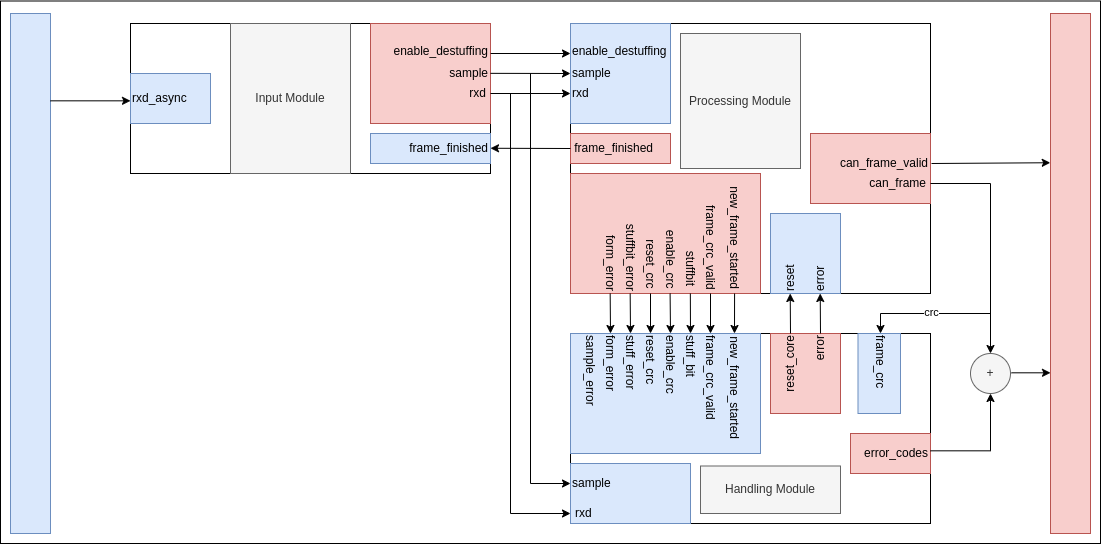

The diagram above was exported from draw.io. Its source (the exported page's mxGraphModel, read from the mxfile embedded in the PNG):
<mxGraphModel dx="1434" dy="879" grid="1" gridSize="10" guides="1" tooltips="1" connect="1" arrows="1" fold="1" page="1" pageScale="1" pageWidth="827" pageHeight="1169" math="0" shadow="0">
  <root>
    <mxCell id="0" />
    <mxCell id="1" parent="0" />
    <mxCell id="OaMGyYvNy3UWJGjDZcQR-107" value="" style="rounded=0;whiteSpace=wrap;html=1;" parent="1" vertex="1">
      <mxGeometry x="110" y="187.5" width="1100" height="542.5" as="geometry" />
    </mxCell>
    <mxCell id="OaMGyYvNy3UWJGjDZcQR-19" value="" style="rounded=0;whiteSpace=wrap;html=1;" parent="1" vertex="1">
      <mxGeometry x="680" y="520" width="360" height="190" as="geometry" />
    </mxCell>
    <mxCell id="OaMGyYvNy3UWJGjDZcQR-65" value="" style="rounded=0;whiteSpace=wrap;html=1;fillColor=#dae8fc;strokeColor=#6c8ebf;" parent="1" vertex="1">
      <mxGeometry x="680" y="520" width="190" height="120" as="geometry" />
    </mxCell>
    <mxCell id="OaMGyYvNy3UWJGjDZcQR-15" value="" style="rounded=0;whiteSpace=wrap;html=1;" parent="1" vertex="1">
      <mxGeometry x="680" y="210" width="360" height="270" as="geometry" />
    </mxCell>
    <mxCell id="OaMGyYvNy3UWJGjDZcQR-51" value="" style="rounded=0;whiteSpace=wrap;html=1;fillColor=#dae8fc;strokeColor=#6c8ebf;" parent="1" vertex="1">
      <mxGeometry x="680" y="210" width="100" height="100" as="geometry" />
    </mxCell>
    <mxCell id="05BCGsYqmBWEbDrXtsvU-86" value="" style="rounded=0;whiteSpace=wrap;html=1;" parent="1" vertex="1">
      <mxGeometry x="240" y="210" width="360" height="150" as="geometry" />
    </mxCell>
    <mxCell id="05BCGsYqmBWEbDrXtsvU-70" value="" style="rounded=0;whiteSpace=wrap;html=1;fillColor=#f8cecc;strokeColor=#b85450;" parent="1" vertex="1">
      <mxGeometry x="480" y="210" width="120" height="100" as="geometry" />
    </mxCell>
    <mxCell id="05BCGsYqmBWEbDrXtsvU-71" value="" style="rounded=0;whiteSpace=wrap;html=1;fillColor=#dae8fc;strokeColor=#6c8ebf;" parent="1" vertex="1">
      <mxGeometry x="240" y="260" width="80" height="50" as="geometry" />
    </mxCell>
    <mxCell id="05BCGsYqmBWEbDrXtsvU-87" value="rxd_async" style="text;strokeColor=none;align=left;fillColor=none;html=1;verticalAlign=middle;whiteSpace=wrap;rounded=0;" parent="1" vertex="1">
      <mxGeometry x="240" y="270" width="70" height="30" as="geometry" />
    </mxCell>
    <mxCell id="05BCGsYqmBWEbDrXtsvU-90" value="enable_destuffing" style="text;strokeColor=none;align=right;fillColor=none;html=1;verticalAlign=middle;whiteSpace=wrap;rounded=0;" parent="1" vertex="1">
      <mxGeometry x="490" y="225" width="110" height="25" as="geometry" />
    </mxCell>
    <mxCell id="05BCGsYqmBWEbDrXtsvU-91" value="sample" style="text;strokeColor=none;align=right;fillColor=none;html=1;verticalAlign=middle;whiteSpace=wrap;rounded=0;" parent="1" vertex="1">
      <mxGeometry x="545" y="250" width="55" height="20" as="geometry" />
    </mxCell>
    <mxCell id="05BCGsYqmBWEbDrXtsvU-92" value="rxd" style="text;strokeColor=none;align=right;fillColor=none;html=1;verticalAlign=middle;whiteSpace=wrap;rounded=0;" parent="1" vertex="1">
      <mxGeometry x="560" y="270" width="37.5" height="20" as="geometry" />
    </mxCell>
    <mxCell id="05BCGsYqmBWEbDrXtsvU-93" value="Input Module" style="rounded=0;whiteSpace=wrap;html=1;fillColor=#f5f5f5;fontColor=#333333;strokeColor=#666666;" parent="1" vertex="1">
      <mxGeometry x="340" y="210" width="120" height="150" as="geometry" />
    </mxCell>
    <mxCell id="OaMGyYvNy3UWJGjDZcQR-4" value="sample" style="text;strokeColor=none;align=left;fillColor=none;html=1;verticalAlign=middle;whiteSpace=wrap;rounded=0;rotation=0;" parent="1" vertex="1">
      <mxGeometry x="680" y="250" width="60" height="20" as="geometry" />
    </mxCell>
    <mxCell id="OaMGyYvNy3UWJGjDZcQR-6" value="Processing Module" style="rounded=0;whiteSpace=wrap;html=1;fillColor=#f5f5f5;fontColor=#333333;strokeColor=#666666;" parent="1" vertex="1">
      <mxGeometry x="790" y="220" width="120" height="135" as="geometry" />
    </mxCell>
    <mxCell id="OaMGyYvNy3UWJGjDZcQR-7" value="" style="rounded=0;whiteSpace=wrap;html=1;fillColor=#f8cecc;strokeColor=#b85450;" parent="1" vertex="1">
      <mxGeometry x="920" y="320" width="120" height="70" as="geometry" />
    </mxCell>
    <mxCell id="OaMGyYvNy3UWJGjDZcQR-12" value="can_frame" style="text;strokeColor=none;align=right;fillColor=none;html=1;verticalAlign=middle;whiteSpace=wrap;rounded=0;" parent="1" vertex="1">
      <mxGeometry x="922.5" y="360" width="115" height="20" as="geometry" />
    </mxCell>
    <mxCell id="OaMGyYvNy3UWJGjDZcQR-13" value="can_frame_valid" style="text;strokeColor=none;align=right;fillColor=none;html=1;verticalAlign=middle;whiteSpace=wrap;rounded=0;" parent="1" vertex="1">
      <mxGeometry x="925" y="340" width="115" height="20" as="geometry" />
    </mxCell>
    <mxCell id="OaMGyYvNy3UWJGjDZcQR-20" value="" style="rounded=0;whiteSpace=wrap;html=1;fillColor=#dae8fc;strokeColor=#6c8ebf;" parent="1" vertex="1">
      <mxGeometry x="680" y="650" width="120" height="60" as="geometry" />
    </mxCell>
    <mxCell id="OaMGyYvNy3UWJGjDZcQR-21" value="rxd" style="text;strokeColor=none;align=left;fillColor=none;html=1;verticalAlign=middle;whiteSpace=wrap;rounded=0;" parent="1" vertex="1">
      <mxGeometry x="682.5" y="690" width="40" height="20" as="geometry" />
    </mxCell>
    <mxCell id="OaMGyYvNy3UWJGjDZcQR-25" value="Handling Module" style="rounded=0;whiteSpace=wrap;html=1;fillColor=#f5f5f5;fontColor=#333333;strokeColor=#666666;" parent="1" vertex="1">
      <mxGeometry x="810" y="652.5" width="140" height="47.5" as="geometry" />
    </mxCell>
    <mxCell id="OaMGyYvNy3UWJGjDZcQR-26" value="" style="rounded=0;whiteSpace=wrap;html=1;fillColor=#f8cecc;strokeColor=#b85450;" parent="1" vertex="1">
      <mxGeometry x="960" y="620" width="80" height="40" as="geometry" />
    </mxCell>
    <mxCell id="OaMGyYvNy3UWJGjDZcQR-27" value="error_codes" style="text;strokeColor=none;align=right;fillColor=none;html=1;verticalAlign=middle;whiteSpace=wrap;rounded=0;" parent="1" vertex="1">
      <mxGeometry x="960" y="630" width="80" height="20" as="geometry" />
    </mxCell>
    <mxCell id="OaMGyYvNy3UWJGjDZcQR-36" value="sample" style="text;strokeColor=none;align=left;fillColor=none;html=1;verticalAlign=middle;whiteSpace=wrap;rounded=0;" parent="1" vertex="1">
      <mxGeometry x="680" y="660" width="40" height="20" as="geometry" />
    </mxCell>
    <mxCell id="OaMGyYvNy3UWJGjDZcQR-38" value="stuff_error" style="text;strokeColor=none;align=left;fillColor=none;html=1;verticalAlign=middle;whiteSpace=wrap;rounded=0;rotation=90;" parent="1" vertex="1">
      <mxGeometry x="700" y="550" width="80" height="20" as="geometry" />
    </mxCell>
    <mxCell id="OaMGyYvNy3UWJGjDZcQR-39" value="form_error" style="text;strokeColor=none;align=left;fillColor=none;html=1;verticalAlign=middle;whiteSpace=wrap;rounded=0;rotation=90;" parent="1" vertex="1">
      <mxGeometry x="680" y="550" width="80" height="20" as="geometry" />
    </mxCell>
    <mxCell id="OaMGyYvNy3UWJGjDZcQR-40" value="sample_error" style="text;strokeColor=none;align=left;fillColor=none;html=1;verticalAlign=middle;whiteSpace=wrap;rounded=0;rotation=90;" parent="1" vertex="1">
      <mxGeometry x="660" y="550" width="80" height="20" as="geometry" />
    </mxCell>
    <mxCell id="OaMGyYvNy3UWJGjDZcQR-42" value="reset_crc" style="text;strokeColor=none;align=left;fillColor=none;html=1;verticalAlign=middle;whiteSpace=wrap;rounded=0;rotation=90;" parent="1" vertex="1">
      <mxGeometry x="720" y="550" width="80" height="20" as="geometry" />
    </mxCell>
    <mxCell id="OaMGyYvNy3UWJGjDZcQR-43" value="enable_crc" style="text;strokeColor=none;align=left;fillColor=none;html=1;verticalAlign=middle;whiteSpace=wrap;rounded=0;rotation=90;" parent="1" vertex="1">
      <mxGeometry x="740" y="550" width="80" height="20" as="geometry" />
    </mxCell>
    <mxCell id="OaMGyYvNy3UWJGjDZcQR-44" value="frame_crc_valid" style="text;strokeColor=none;align=left;fillColor=none;html=1;verticalAlign=middle;whiteSpace=wrap;rounded=0;rotation=90;" parent="1" vertex="1">
      <mxGeometry x="780" y="550" width="80" height="20" as="geometry" />
    </mxCell>
    <mxCell id="OaMGyYvNy3UWJGjDZcQR-46" value="stuff_bit" style="text;strokeColor=none;align=left;fillColor=none;html=1;verticalAlign=middle;whiteSpace=wrap;rounded=0;rotation=90;" parent="1" vertex="1">
      <mxGeometry x="760" y="550" width="80" height="20" as="geometry" />
    </mxCell>
    <mxCell id="OaMGyYvNy3UWJGjDZcQR-52" value="enable_destuffing" style="text;strokeColor=none;align=left;fillColor=none;html=1;verticalAlign=middle;whiteSpace=wrap;rounded=0;rotation=0;" parent="1" vertex="1">
      <mxGeometry x="680" y="227.5" width="100" height="20" as="geometry" />
    </mxCell>
    <mxCell id="OaMGyYvNy3UWJGjDZcQR-54" value="rxd" style="text;strokeColor=none;align=left;fillColor=none;html=1;verticalAlign=middle;whiteSpace=wrap;rounded=0;rotation=0;" parent="1" vertex="1">
      <mxGeometry x="680" y="270" width="40" height="20" as="geometry" />
    </mxCell>
    <mxCell id="OaMGyYvNy3UWJGjDZcQR-58" value="" style="rounded=0;whiteSpace=wrap;html=1;fillColor=#f8cecc;strokeColor=#b85450;" parent="1" vertex="1">
      <mxGeometry x="680" y="320" width="100" height="30" as="geometry" />
    </mxCell>
    <mxCell id="OaMGyYvNy3UWJGjDZcQR-59" value="" style="rounded=0;whiteSpace=wrap;html=1;fillColor=#dae8fc;strokeColor=#6c8ebf;" parent="1" vertex="1">
      <mxGeometry x="480" y="320" width="120" height="30" as="geometry" />
    </mxCell>
    <mxCell id="OaMGyYvNy3UWJGjDZcQR-60" value="frame_finished" style="text;strokeColor=none;align=right;fillColor=none;html=1;verticalAlign=middle;whiteSpace=wrap;rounded=0;" parent="1" vertex="1">
      <mxGeometry x="510" y="320" width="90" height="30" as="geometry" />
    </mxCell>
    <mxCell id="OaMGyYvNy3UWJGjDZcQR-61" value="frame_finished" style="text;strokeColor=none;align=right;fillColor=none;html=1;verticalAlign=middle;whiteSpace=wrap;rounded=0;" parent="1" vertex="1">
      <mxGeometry x="675" y="325" width="90" height="20" as="geometry" />
    </mxCell>
    <mxCell id="OaMGyYvNy3UWJGjDZcQR-62" value="" style="endArrow=classic;html=1;rounded=0;" parent="1" edge="1">
      <mxGeometry width="50" height="50" relative="1" as="geometry">
        <mxPoint x="680" y="335" as="sourcePoint" />
        <mxPoint x="600" y="334.76" as="targetPoint" />
      </mxGeometry>
    </mxCell>
    <mxCell id="OaMGyYvNy3UWJGjDZcQR-64" value="" style="rounded=0;whiteSpace=wrap;html=1;fillColor=#f8cecc;strokeColor=#b85450;" parent="1" vertex="1">
      <mxGeometry x="680" y="360" width="190" height="120" as="geometry" />
    </mxCell>
    <mxCell id="OaMGyYvNy3UWJGjDZcQR-66" value="form_error" style="text;strokeColor=none;align=right;fillColor=none;html=1;verticalAlign=middle;whiteSpace=wrap;rounded=0;rotation=90;" parent="1" vertex="1">
      <mxGeometry x="680" y="430" width="80" height="20" as="geometry" />
    </mxCell>
    <mxCell id="OaMGyYvNy3UWJGjDZcQR-67" value="" style="endArrow=classic;html=1;rounded=0;" parent="1" edge="1">
      <mxGeometry width="50" height="50" relative="1" as="geometry">
        <mxPoint x="719.6700000000001" y="480" as="sourcePoint" />
        <mxPoint x="720" y="520" as="targetPoint" />
      </mxGeometry>
    </mxCell>
    <mxCell id="OaMGyYvNy3UWJGjDZcQR-8" value="stuffbit_error" style="text;strokeColor=none;align=right;fillColor=none;html=1;verticalAlign=middle;whiteSpace=wrap;rounded=0;rotation=90;" parent="1" vertex="1">
      <mxGeometry x="700" y="430" width="80" height="20" as="geometry" />
    </mxCell>
    <mxCell id="OaMGyYvNy3UWJGjDZcQR-68" value="" style="endArrow=classic;html=1;rounded=0;" parent="1" edge="1">
      <mxGeometry width="50" height="50" relative="1" as="geometry">
        <mxPoint x="739.67" y="480" as="sourcePoint" />
        <mxPoint x="740" y="520" as="targetPoint" />
      </mxGeometry>
    </mxCell>
    <mxCell id="OaMGyYvNy3UWJGjDZcQR-18" value="reset_crc" style="text;strokeColor=none;align=right;fillColor=none;html=1;verticalAlign=middle;whiteSpace=wrap;rounded=0;rotation=90;" parent="1" vertex="1">
      <mxGeometry x="702.5" y="410" width="115" height="20" as="geometry" />
    </mxCell>
    <mxCell id="OaMGyYvNy3UWJGjDZcQR-69" value="" style="endArrow=classic;html=1;rounded=0;" parent="1" edge="1">
      <mxGeometry width="50" height="50" relative="1" as="geometry">
        <mxPoint x="760" y="480" as="sourcePoint" />
        <mxPoint x="760" y="520" as="targetPoint" />
      </mxGeometry>
    </mxCell>
    <mxCell id="OaMGyYvNy3UWJGjDZcQR-16" value="enable_crc" style="text;strokeColor=none;align=right;fillColor=none;html=1;verticalAlign=middle;whiteSpace=wrap;rounded=0;rotation=90;" parent="1" vertex="1">
      <mxGeometry x="722.5" y="410" width="115" height="20" as="geometry" />
    </mxCell>
    <mxCell id="OaMGyYvNy3UWJGjDZcQR-70" value="" style="endArrow=classic;html=1;rounded=0;" parent="1" edge="1">
      <mxGeometry width="50" height="50" relative="1" as="geometry">
        <mxPoint x="779.6" y="480" as="sourcePoint" />
        <mxPoint x="780" y="520" as="targetPoint" />
      </mxGeometry>
    </mxCell>
    <mxCell id="OaMGyYvNy3UWJGjDZcQR-71" value="+" style="ellipse;whiteSpace=wrap;html=1;aspect=fixed;fillColor=#f5f5f5;fontColor=#333333;strokeColor=#666666;" parent="1" vertex="1">
      <mxGeometry x="1080" y="540" width="40" height="40" as="geometry" />
    </mxCell>
    <mxCell id="OaMGyYvNy3UWJGjDZcQR-9" value="stuffbit" style="text;strokeColor=none;align=right;fillColor=none;html=1;verticalAlign=middle;whiteSpace=wrap;rounded=0;rotation=90;" parent="1" vertex="1">
      <mxGeometry x="775" y="440" width="50" height="20" as="geometry" />
    </mxCell>
    <mxCell id="OaMGyYvNy3UWJGjDZcQR-72" value="" style="endArrow=classic;html=1;rounded=0;" parent="1" edge="1">
      <mxGeometry width="50" height="50" relative="1" as="geometry">
        <mxPoint x="799.83" y="480" as="sourcePoint" />
        <mxPoint x="800" y="520" as="targetPoint" />
      </mxGeometry>
    </mxCell>
    <mxCell id="OaMGyYvNy3UWJGjDZcQR-74" value="" style="rounded=0;whiteSpace=wrap;html=1;fillColor=#f8cecc;strokeColor=#b85450;" parent="1" vertex="1">
      <mxGeometry x="880" y="520" width="70" height="80" as="geometry" />
    </mxCell>
    <mxCell id="OaMGyYvNy3UWJGjDZcQR-47" value="reset_core" style="text;strokeColor=none;align=right;fillColor=none;html=1;verticalAlign=middle;whiteSpace=wrap;rounded=0;rotation=-90;" parent="1" vertex="1">
      <mxGeometry x="860" y="550" width="80" height="20" as="geometry" />
    </mxCell>
    <mxCell id="OaMGyYvNy3UWJGjDZcQR-75" value="" style="rounded=0;whiteSpace=wrap;html=1;fillColor=#dae8fc;strokeColor=#6c8ebf;" parent="1" vertex="1">
      <mxGeometry x="880" y="400" width="70" height="80" as="geometry" />
    </mxCell>
    <mxCell id="OaMGyYvNy3UWJGjDZcQR-14" value="reset" style="text;strokeColor=none;align=left;fillColor=none;html=1;verticalAlign=middle;whiteSpace=wrap;rounded=0;rotation=-90;" parent="1" vertex="1">
      <mxGeometry x="880" y="450" width="40" height="20" as="geometry" />
    </mxCell>
    <mxCell id="OaMGyYvNy3UWJGjDZcQR-76" value="" style="endArrow=classic;html=1;rounded=0;" parent="1" edge="1">
      <mxGeometry width="50" height="50" relative="1" as="geometry">
        <mxPoint x="900" y="520" as="sourcePoint" />
        <mxPoint x="899.71" y="480" as="targetPoint" />
      </mxGeometry>
    </mxCell>
    <mxCell id="OaMGyYvNy3UWJGjDZcQR-77" value="error" style="text;strokeColor=none;align=right;fillColor=none;html=1;verticalAlign=middle;whiteSpace=wrap;rounded=0;rotation=-90;" parent="1" vertex="1">
      <mxGeometry x="890" y="550" width="80" height="20" as="geometry" />
    </mxCell>
    <mxCell id="OaMGyYvNy3UWJGjDZcQR-78" value="" style="endArrow=classic;html=1;rounded=0;" parent="1" edge="1">
      <mxGeometry width="50" height="50" relative="1" as="geometry">
        <mxPoint x="930" y="520" as="sourcePoint" />
        <mxPoint x="929.71" y="480" as="targetPoint" />
      </mxGeometry>
    </mxCell>
    <mxCell id="OaMGyYvNy3UWJGjDZcQR-79" value="error" style="text;strokeColor=none;align=left;fillColor=none;html=1;verticalAlign=middle;whiteSpace=wrap;rounded=0;rotation=-90;" parent="1" vertex="1">
      <mxGeometry x="890" y="430" width="80" height="20" as="geometry" />
    </mxCell>
    <mxCell id="OaMGyYvNy3UWJGjDZcQR-80" value="frame_crc_valid" style="text;strokeColor=none;align=left;fillColor=none;html=1;verticalAlign=middle;whiteSpace=wrap;rounded=0;rotation=90;" parent="1" vertex="1">
      <mxGeometry x="780" y="420" width="80" height="20" as="geometry" />
    </mxCell>
    <mxCell id="OaMGyYvNy3UWJGjDZcQR-81" value="" style="endArrow=classic;html=1;rounded=0;" parent="1" edge="1">
      <mxGeometry width="50" height="50" relative="1" as="geometry">
        <mxPoint x="820" y="480" as="sourcePoint" />
        <mxPoint x="820" y="520" as="targetPoint" />
      </mxGeometry>
    </mxCell>
    <mxCell id="OaMGyYvNy3UWJGjDZcQR-11" value="new_frame_started" style="text;strokeColor=none;align=right;fillColor=none;html=1;verticalAlign=middle;whiteSpace=wrap;rounded=0;rotation=90;" parent="1" vertex="1">
      <mxGeometry x="787" y="410" width="115" height="20" as="geometry" />
    </mxCell>
    <mxCell id="OaMGyYvNy3UWJGjDZcQR-83" value="new_frame_started" style="text;strokeColor=none;align=right;fillColor=none;html=1;verticalAlign=middle;whiteSpace=wrap;rounded=0;rotation=90;" parent="1" vertex="1">
      <mxGeometry x="787" y="560" width="115" height="20" as="geometry" />
    </mxCell>
    <mxCell id="OaMGyYvNy3UWJGjDZcQR-84" value="" style="endArrow=classic;html=1;rounded=0;" parent="1" edge="1">
      <mxGeometry width="50" height="50" relative="1" as="geometry">
        <mxPoint x="844.08" y="480" as="sourcePoint" />
        <mxPoint x="844" y="520" as="targetPoint" />
      </mxGeometry>
    </mxCell>
    <mxCell id="OaMGyYvNy3UWJGjDZcQR-86" value="" style="endArrow=classic;html=1;rounded=0;entryX=0.5;entryY=0;entryDx=0;entryDy=0;" parent="1" target="OaMGyYvNy3UWJGjDZcQR-71" edge="1">
      <mxGeometry width="50" height="50" relative="1" as="geometry">
        <mxPoint x="1040" y="370" as="sourcePoint" />
        <mxPoint x="1100" y="480" as="targetPoint" />
        <Array as="points">
          <mxPoint x="1100" y="370" />
        </Array>
      </mxGeometry>
    </mxCell>
    <mxCell id="OaMGyYvNy3UWJGjDZcQR-87" value="" style="endArrow=classic;html=1;rounded=0;exitX=1;exitY=0.5;exitDx=0;exitDy=0;entryX=0.5;entryY=1;entryDx=0;entryDy=0;" parent="1" target="OaMGyYvNy3UWJGjDZcQR-71" edge="1">
      <mxGeometry width="50" height="50" relative="1" as="geometry">
        <mxPoint x="1040" y="637.32" as="sourcePoint" />
        <mxPoint x="1100" y="570" as="targetPoint" />
        <Array as="points">
          <mxPoint x="1100" y="637.32" />
        </Array>
      </mxGeometry>
    </mxCell>
    <mxCell id="OaMGyYvNy3UWJGjDZcQR-89" value="" style="rounded=0;whiteSpace=wrap;html=1;fillColor=#dae8fc;strokeColor=#6c8ebf;" parent="1" vertex="1">
      <mxGeometry x="967.5" y="520" width="42.5" height="80" as="geometry" />
    </mxCell>
    <mxCell id="OaMGyYvNy3UWJGjDZcQR-45" value="frame_crc" style="text;strokeColor=none;align=left;fillColor=none;html=1;verticalAlign=middle;whiteSpace=wrap;rounded=0;rotation=90;" parent="1" vertex="1">
      <mxGeometry x="950" y="550" width="80" height="20" as="geometry" />
    </mxCell>
    <mxCell id="OaMGyYvNy3UWJGjDZcQR-90" value="" style="endArrow=classic;html=1;rounded=0;entryX=0;entryY=0.5;entryDx=0;entryDy=0;" parent="1" target="OaMGyYvNy3UWJGjDZcQR-45" edge="1">
      <mxGeometry width="50" height="50" relative="1" as="geometry">
        <mxPoint x="1100" y="500" as="sourcePoint" />
        <mxPoint x="970" y="500" as="targetPoint" />
        <Array as="points">
          <mxPoint x="990" y="500" />
        </Array>
      </mxGeometry>
    </mxCell>
    <mxCell id="OaMGyYvNy3UWJGjDZcQR-91" value="crc" style="edgeLabel;html=1;align=center;verticalAlign=middle;resizable=0;points=[];" parent="OaMGyYvNy3UWJGjDZcQR-90" vertex="1" connectable="0">
      <mxGeometry x="-0.0831" y="-2" relative="1" as="geometry">
        <mxPoint as="offset" />
      </mxGeometry>
    </mxCell>
    <mxCell id="OaMGyYvNy3UWJGjDZcQR-95" value="" style="endArrow=classic;html=1;rounded=0;exitX=1.001;exitY=0.3;exitDx=0;exitDy=0;exitPerimeter=0;" parent="1" source="05BCGsYqmBWEbDrXtsvU-70" edge="1">
      <mxGeometry width="50" height="50" relative="1" as="geometry">
        <mxPoint x="602.5" y="234.89999999999995" as="sourcePoint" />
        <mxPoint x="680" y="240" as="targetPoint" />
      </mxGeometry>
    </mxCell>
    <mxCell id="OaMGyYvNy3UWJGjDZcQR-97" value="" style="endArrow=classic;html=1;rounded=0;exitX=1.001;exitY=0.3;exitDx=0;exitDy=0;exitPerimeter=0;" parent="1" edge="1">
      <mxGeometry width="50" height="50" relative="1" as="geometry">
        <mxPoint x="600" y="259.84" as="sourcePoint" />
        <mxPoint x="680" y="260" as="targetPoint" />
      </mxGeometry>
    </mxCell>
    <mxCell id="OaMGyYvNy3UWJGjDZcQR-98" value="" style="endArrow=classic;html=1;rounded=0;exitX=1.001;exitY=0.3;exitDx=0;exitDy=0;exitPerimeter=0;" parent="1" edge="1">
      <mxGeometry width="50" height="50" relative="1" as="geometry">
        <mxPoint x="600" y="280" as="sourcePoint" />
        <mxPoint x="680" y="280" as="targetPoint" />
      </mxGeometry>
    </mxCell>
    <mxCell id="OaMGyYvNy3UWJGjDZcQR-99" value="" style="endArrow=classic;html=1;rounded=0;" parent="1" edge="1">
      <mxGeometry width="50" height="50" relative="1" as="geometry">
        <mxPoint x="640" y="260" as="sourcePoint" />
        <mxPoint x="680" y="670" as="targetPoint" />
        <Array as="points">
          <mxPoint x="640" y="670" />
        </Array>
      </mxGeometry>
    </mxCell>
    <mxCell id="OaMGyYvNy3UWJGjDZcQR-100" value="" style="endArrow=classic;html=1;rounded=0;" parent="1" edge="1">
      <mxGeometry width="50" height="50" relative="1" as="geometry">
        <mxPoint x="620" y="280" as="sourcePoint" />
        <mxPoint x="680" y="700" as="targetPoint" />
        <Array as="points">
          <mxPoint x="620" y="700" />
        </Array>
      </mxGeometry>
    </mxCell>
    <mxCell id="OaMGyYvNy3UWJGjDZcQR-101" value="" style="rounded=0;whiteSpace=wrap;html=1;fillColor=#dae8fc;strokeColor=#6c8ebf;" parent="1" vertex="1">
      <mxGeometry x="120" y="200" width="40" height="520" as="geometry" />
    </mxCell>
    <mxCell id="OaMGyYvNy3UWJGjDZcQR-102" value="" style="rounded=0;whiteSpace=wrap;html=1;fillColor=#f8cecc;strokeColor=#b85450;" parent="1" vertex="1">
      <mxGeometry x="1160" y="200" width="40" height="520" as="geometry" />
    </mxCell>
    <mxCell id="OaMGyYvNy3UWJGjDZcQR-103" value="" style="endArrow=classic;html=1;rounded=0;" parent="1" edge="1">
      <mxGeometry width="50" height="50" relative="1" as="geometry">
        <mxPoint x="160" y="287.33" as="sourcePoint" />
        <mxPoint x="240" y="287.33" as="targetPoint" />
      </mxGeometry>
    </mxCell>
    <mxCell id="OaMGyYvNy3UWJGjDZcQR-105" value="" style="endArrow=classic;html=1;rounded=0;" parent="1" edge="1">
      <mxGeometry width="50" height="50" relative="1" as="geometry">
        <mxPoint x="1121" y="559.31" as="sourcePoint" />
        <mxPoint x="1160" y="559.31" as="targetPoint" />
      </mxGeometry>
    </mxCell>
    <mxCell id="OaMGyYvNy3UWJGjDZcQR-106" value="" style="endArrow=classic;html=1;rounded=0;entryX=-0.006;entryY=0.287;entryDx=0;entryDy=0;entryPerimeter=0;" parent="1" target="OaMGyYvNy3UWJGjDZcQR-102" edge="1">
      <mxGeometry width="50" height="50" relative="1" as="geometry">
        <mxPoint x="1041" y="349.99999999999994" as="sourcePoint" />
        <mxPoint x="1080" y="349.99999999999994" as="targetPoint" />
      </mxGeometry>
    </mxCell>
  </root>
</mxGraphModel>